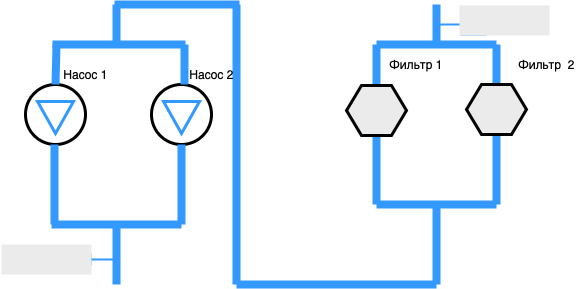

The diagram above was exported from draw.io. Its source (the exported page's mxGraphModel, read from the mxfile embedded in the PNG):
<mxGraphModel dx="861" dy="604" grid="1" gridSize="10" guides="1" tooltips="1" connect="1" arrows="1" fold="1" page="1" pageScale="1" pageWidth="827" pageHeight="1169" background="none" math="0" shadow="0">
  <root>
    <mxCell id="0" />
    <mxCell id="1" parent="0" />
    <mxCell id="YljnbFJlZuh-Gaz510zr-4" value="" style="endArrow=none;html=1;exitX=0.5;exitY=0;exitDx=0;exitDy=0;strokeWidth=8;strokeColor=#3399FF;" edge="1" parent="1">
      <mxGeometry width="50" height="50" relative="1" as="geometry">
        <mxPoint x="460" y="160" as="sourcePoint" />
        <mxPoint x="460" y="120" as="targetPoint" />
      </mxGeometry>
    </mxCell>
    <mxCell id="YljnbFJlZuh-Gaz510zr-5" value="" style="endArrow=none;html=1;strokeWidth=8;strokeColor=#3399FF;" edge="1" parent="1">
      <mxGeometry width="50" height="50" relative="1" as="geometry">
        <mxPoint x="460" y="120" as="sourcePoint" />
        <mxPoint x="580" y="120" as="targetPoint" />
      </mxGeometry>
    </mxCell>
    <mxCell id="YljnbFJlZuh-Gaz510zr-6" value="" style="endArrow=none;html=1;exitX=0.5;exitY=0;exitDx=0;exitDy=0;strokeWidth=8;strokeColor=#3399FF;" edge="1" parent="1">
      <mxGeometry width="50" height="50" relative="1" as="geometry">
        <mxPoint x="580" y="160" as="sourcePoint" />
        <mxPoint x="580" y="120" as="targetPoint" />
      </mxGeometry>
    </mxCell>
    <mxCell id="YljnbFJlZuh-Gaz510zr-7" value="" style="endArrow=none;html=1;strokeWidth=8;strokeColor=#3399FF;" edge="1" parent="1">
      <mxGeometry width="50" height="50" relative="1" as="geometry">
        <mxPoint x="520" y="120" as="sourcePoint" />
        <mxPoint x="520" y="80" as="targetPoint" />
      </mxGeometry>
    </mxCell>
    <mxCell id="YljnbFJlZuh-Gaz510zr-8" value="" style="endArrow=none;html=1;entryX=0.5;entryY=1;entryDx=0;entryDy=0;strokeWidth=8;strokeColor=#3399FF;" edge="1" parent="1" target="YljnbFJlZuh-Gaz510zr-55">
      <mxGeometry width="50" height="50" relative="1" as="geometry">
        <mxPoint x="460" y="280" as="sourcePoint" />
        <mxPoint x="460" y="240" as="targetPoint" />
      </mxGeometry>
    </mxCell>
    <mxCell id="YljnbFJlZuh-Gaz510zr-9" value="" style="endArrow=none;html=1;strokeWidth=8;strokeColor=#3399FF;" edge="1" parent="1">
      <mxGeometry width="50" height="50" relative="1" as="geometry">
        <mxPoint x="460" y="280" as="sourcePoint" />
        <mxPoint x="580" y="280" as="targetPoint" />
      </mxGeometry>
    </mxCell>
    <mxCell id="YljnbFJlZuh-Gaz510zr-10" value="" style="endArrow=none;html=1;entryX=0.5;entryY=1;entryDx=0;entryDy=0;strokeWidth=8;strokeColor=#3399FF;" edge="1" parent="1" target="YljnbFJlZuh-Gaz510zr-54">
      <mxGeometry width="50" height="50" relative="1" as="geometry">
        <mxPoint x="580" y="280" as="sourcePoint" />
        <mxPoint x="580" y="240" as="targetPoint" />
      </mxGeometry>
    </mxCell>
    <mxCell id="YljnbFJlZuh-Gaz510zr-11" value="" style="endArrow=none;html=1;strokeWidth=8;strokeColor=#3399FF;" edge="1" parent="1">
      <mxGeometry width="50" height="50" relative="1" as="geometry">
        <mxPoint x="520" y="360" as="sourcePoint" />
        <mxPoint x="520" y="280" as="targetPoint" />
      </mxGeometry>
    </mxCell>
    <mxCell id="YljnbFJlZuh-Gaz510zr-12" value="" style="endArrow=none;html=1;strokeWidth=8;strokeColor=#3399FF;" edge="1" parent="1">
      <mxGeometry width="50" height="50" relative="1" as="geometry">
        <mxPoint x="320" y="360" as="sourcePoint" />
        <mxPoint x="520" y="360" as="targetPoint" />
      </mxGeometry>
    </mxCell>
    <mxCell id="YljnbFJlZuh-Gaz510zr-13" value="" style="endArrow=none;html=1;strokeWidth=8;strokeColor=#3399FF;" edge="1" parent="1">
      <mxGeometry width="50" height="50" relative="1" as="geometry">
        <mxPoint x="320" y="360" as="sourcePoint" />
        <mxPoint x="320" y="80" as="targetPoint" />
      </mxGeometry>
    </mxCell>
    <mxCell id="YljnbFJlZuh-Gaz510zr-14" value="" style="endArrow=none;html=1;strokeWidth=8;strokeColor=#3399FF;" edge="1" parent="1">
      <mxGeometry width="50" height="50" relative="1" as="geometry">
        <mxPoint x="198" y="80" as="sourcePoint" />
        <mxPoint x="323" y="80" as="targetPoint" />
      </mxGeometry>
    </mxCell>
    <mxCell id="YljnbFJlZuh-Gaz510zr-15" value="" style="endArrow=none;html=1;strokeWidth=3;strokeColor=#3399FF;" edge="1" parent="1">
      <mxGeometry width="50" height="50" relative="1" as="geometry">
        <mxPoint x="200" y="120" as="sourcePoint" />
        <mxPoint x="200" y="120" as="targetPoint" />
      </mxGeometry>
    </mxCell>
    <mxCell id="YljnbFJlZuh-Gaz510zr-17" value="" style="ellipse;whiteSpace=wrap;html=1;aspect=fixed;strokeWidth=3;strokeColor=#000000;gradientColor=none;" vertex="1" parent="1">
      <mxGeometry x="109" y="160" width="60" height="60" as="geometry" />
    </mxCell>
    <mxCell id="YljnbFJlZuh-Gaz510zr-18" value="" style="ellipse;whiteSpace=wrap;html=1;aspect=fixed;strokeWidth=3;strokeColor=#000000;" vertex="1" parent="1">
      <mxGeometry x="235" y="160" width="60" height="60" as="geometry" />
    </mxCell>
    <mxCell id="YljnbFJlZuh-Gaz510zr-19" value="" style="endArrow=none;html=1;strokeWidth=8;strokeColor=#3399FF;" edge="1" parent="1">
      <mxGeometry width="50" height="50" relative="1" as="geometry">
        <mxPoint x="200" y="120" as="sourcePoint" />
        <mxPoint x="200" y="80" as="targetPoint" />
      </mxGeometry>
    </mxCell>
    <mxCell id="YljnbFJlZuh-Gaz510zr-21" value="" style="endArrow=none;html=1;exitX=0.5;exitY=0;exitDx=0;exitDy=0;strokeWidth=8;strokeColor=#3399FF;" edge="1" parent="1" source="YljnbFJlZuh-Gaz510zr-17">
      <mxGeometry width="50" height="50" relative="1" as="geometry">
        <mxPoint x="140" y="140" as="sourcePoint" />
        <mxPoint x="140" y="120" as="targetPoint" />
      </mxGeometry>
    </mxCell>
    <mxCell id="YljnbFJlZuh-Gaz510zr-22" value="" style="endArrow=none;html=1;entryX=0.5;entryY=0;entryDx=0;entryDy=0;strokeWidth=8;strokeColor=#3399FF;" edge="1" parent="1">
      <mxGeometry width="50" height="50" relative="1" as="geometry">
        <mxPoint x="268" y="120" as="sourcePoint" />
        <mxPoint x="268" y="160" as="targetPoint" />
      </mxGeometry>
    </mxCell>
    <mxCell id="YljnbFJlZuh-Gaz510zr-23" value="" style="endArrow=none;html=1;strokeWidth=8;strokeColor=#3399FF;" edge="1" parent="1">
      <mxGeometry width="50" height="50" relative="1" as="geometry">
        <mxPoint x="136" y="120" as="sourcePoint" />
        <mxPoint x="269" y="120" as="targetPoint" />
      </mxGeometry>
    </mxCell>
    <mxCell id="YljnbFJlZuh-Gaz510zr-24" value="" style="endArrow=none;html=1;strokeWidth=8;strokeColor=#3399FF;" edge="1" parent="1">
      <mxGeometry width="50" height="50" relative="1" as="geometry">
        <mxPoint x="135" y="300" as="sourcePoint" />
        <mxPoint x="265" y="300" as="targetPoint" />
      </mxGeometry>
    </mxCell>
    <mxCell id="YljnbFJlZuh-Gaz510zr-25" value="" style="endArrow=none;html=1;entryX=0.5;entryY=1;entryDx=0;entryDy=0;strokeWidth=8;strokeColor=#3399FF;" edge="1" parent="1">
      <mxGeometry width="50" height="50" relative="1" as="geometry">
        <mxPoint x="138" y="300" as="sourcePoint" />
        <mxPoint x="138" y="220" as="targetPoint" />
      </mxGeometry>
    </mxCell>
    <mxCell id="YljnbFJlZuh-Gaz510zr-26" value="" style="endArrow=none;html=1;entryX=0.5;entryY=1;entryDx=0;entryDy=0;strokeWidth=8;strokeColor=#3399FF;" edge="1" parent="1" target="YljnbFJlZuh-Gaz510zr-18">
      <mxGeometry width="50" height="50" relative="1" as="geometry">
        <mxPoint x="265" y="300" as="sourcePoint" />
        <mxPoint x="160" y="380" as="targetPoint" />
      </mxGeometry>
    </mxCell>
    <mxCell id="YljnbFJlZuh-Gaz510zr-27" value="" style="triangle;whiteSpace=wrap;html=1;rotation=90;strokeWidth=3;strokeColor=#3399FF;" vertex="1" parent="1">
      <mxGeometry x="123" y="175" width="32" height="36" as="geometry" />
    </mxCell>
    <mxCell id="YljnbFJlZuh-Gaz510zr-28" value="" style="triangle;whiteSpace=wrap;html=1;rotation=90;strokeWidth=3;strokeColor=#3399FF;" vertex="1" parent="1">
      <mxGeometry x="249" y="175" width="32" height="36" as="geometry" />
    </mxCell>
    <mxCell id="YljnbFJlZuh-Gaz510zr-29" value="" style="endArrow=none;html=1;strokeWidth=8;strokeColor=#3399FF;" edge="1" parent="1">
      <mxGeometry width="50" height="50" relative="1" as="geometry">
        <mxPoint x="200" y="360" as="sourcePoint" />
        <mxPoint x="200" y="300" as="targetPoint" />
      </mxGeometry>
    </mxCell>
    <mxCell id="YljnbFJlZuh-Gaz510zr-30" value="" style="strokeWidth=2;html=1;shape=mxgraph.flowchart.annotation_2;align=left;gradientColor=none;strokeColor=#3399FF;" vertex="1" parent="1">
      <mxGeometry x="520" y="90" width="50" height="20" as="geometry" />
    </mxCell>
    <mxCell id="YljnbFJlZuh-Gaz510zr-31" value="" style="strokeWidth=2;html=1;shape=mxgraph.flowchart.annotation_2;align=left;gradientColor=none;rotation=180;strokeColor=#3399FF;" vertex="1" parent="1">
      <mxGeometry x="149" y="330" width="50" height="10" as="geometry" />
    </mxCell>
    <mxCell id="YljnbFJlZuh-Gaz510zr-39" value="Фильтр &amp;nbsp;2&lt;br&gt;" style="text;html=1;strokeColor=none;fillColor=none;align=center;verticalAlign=middle;whiteSpace=wrap;rounded=0;" vertex="1" parent="1">
      <mxGeometry x="595" y="130" width="70" height="20" as="geometry" />
    </mxCell>
    <mxCell id="YljnbFJlZuh-Gaz510zr-40" value="Фильтр 1" style="text;html=1;strokeColor=none;fillColor=none;align=center;verticalAlign=middle;whiteSpace=wrap;rounded=0;" vertex="1" parent="1">
      <mxGeometry x="471" y="130" width="57" height="20" as="geometry" />
    </mxCell>
    <mxCell id="YljnbFJlZuh-Gaz510zr-44" value="Насос 2" style="text;html=1;strokeColor=none;fillColor=none;align=center;verticalAlign=middle;whiteSpace=wrap;rounded=0;" vertex="1" parent="1">
      <mxGeometry x="267.5" y="140" width="55" height="20" as="geometry" />
    </mxCell>
    <mxCell id="YljnbFJlZuh-Gaz510zr-45" value="Насос 1" style="text;html=1;strokeColor=none;fillColor=none;align=center;verticalAlign=middle;whiteSpace=wrap;rounded=0;" vertex="1" parent="1">
      <mxGeometry x="141.5" y="140" width="55" height="20" as="geometry" />
    </mxCell>
    <mxCell id="YljnbFJlZuh-Gaz510zr-47" value="" style="rounded=0;whiteSpace=wrap;html=1;strokeColor=none;strokeWidth=3;gradientColor=none;fillColor=#EBEBEB;" vertex="1" parent="1">
      <mxGeometry x="543" y="81" width="90" height="30" as="geometry" />
    </mxCell>
    <mxCell id="YljnbFJlZuh-Gaz510zr-52" value="" style="rounded=0;whiteSpace=wrap;html=1;strokeColor=none;strokeWidth=3;gradientColor=none;fillColor=#EBEBEB;" vertex="1" parent="1">
      <mxGeometry x="85" y="320" width="90" height="30" as="geometry" />
    </mxCell>
    <mxCell id="YljnbFJlZuh-Gaz510zr-54" value="" style="shape=hexagon;html=1;whiteSpace=wrap;perimeter=hexagonPerimeter;strokeWidth=3;rounded=0;fillColor=#EBEBEB;gradientColor=none;" vertex="1" parent="1">
      <mxGeometry x="550" y="160" width="60" height="50" as="geometry" />
    </mxCell>
    <mxCell id="YljnbFJlZuh-Gaz510zr-55" value="" style="shape=hexagon;html=1;whiteSpace=wrap;perimeter=hexagonPerimeter;strokeWidth=3;rounded=0;fillColor=#EBEBEB;gradientColor=none;" vertex="1" parent="1">
      <mxGeometry x="430" y="161" width="60" height="50" as="geometry" />
    </mxCell>
  </root>
</mxGraphModel>